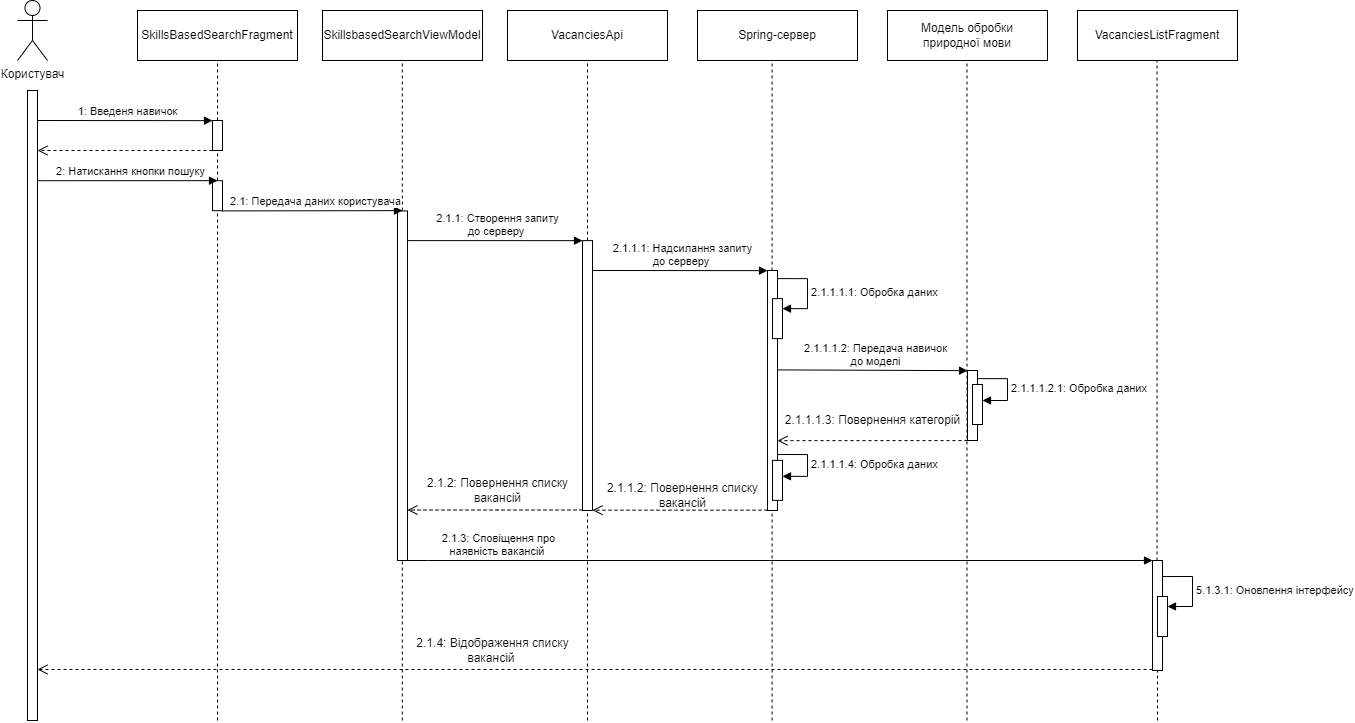

The diagram above was exported from draw.io. Its source (the exported page's mxGraphModel, read from the mxfile embedded in the PNG):
<mxGraphModel dx="2049" dy="987" grid="1" gridSize="10" guides="1" tooltips="1" connect="1" arrows="1" fold="1" page="1" pageScale="1" pageWidth="827" pageHeight="1169" math="0" shadow="0">
  <root>
    <mxCell id="0" />
    <mxCell id="1" parent="0" />
    <mxCell id="lkjpCLRc-B5Etj_P5HLt-2" value="SkillsBasedSearchFragment" style="html=1;whiteSpace=wrap;" vertex="1" parent="1">
      <mxGeometry x="290" y="120" width="160" height="50" as="geometry" />
    </mxCell>
    <mxCell id="lkjpCLRc-B5Etj_P5HLt-3" value="Користувач" style="shape=umlActor;verticalLabelPosition=bottom;verticalAlign=top;html=1;" vertex="1" parent="1">
      <mxGeometry x="170" y="110" width="30" height="60" as="geometry" />
    </mxCell>
    <mxCell id="lkjpCLRc-B5Etj_P5HLt-4" value="SkillsbasedSearchViewModel" style="html=1;whiteSpace=wrap;" vertex="1" parent="1">
      <mxGeometry x="475" y="120" width="160" height="50" as="geometry" />
    </mxCell>
    <mxCell id="lkjpCLRc-B5Etj_P5HLt-5" value="" style="html=1;points=[];perimeter=orthogonalPerimeter;outlineConnect=0;targetShapes=umlLifeline;portConstraint=eastwest;newEdgeStyle={&quot;edgeStyle&quot;:&quot;elbowEdgeStyle&quot;,&quot;elbow&quot;:&quot;vertical&quot;,&quot;curved&quot;:0,&quot;rounded&quot;:0};" vertex="1" parent="1">
      <mxGeometry x="180" y="200" width="10" height="630" as="geometry" />
    </mxCell>
    <mxCell id="lkjpCLRc-B5Etj_P5HLt-6" value="" style="endArrow=none;dashed=1;html=1;rounded=0;entryX=0.5;entryY=1;entryDx=0;entryDy=0;" edge="1" parent="1" target="lkjpCLRc-B5Etj_P5HLt-2">
      <mxGeometry width="50" height="50" relative="1" as="geometry">
        <mxPoint x="370" y="830" as="sourcePoint" />
        <mxPoint x="320" y="240" as="targetPoint" />
      </mxGeometry>
    </mxCell>
    <mxCell id="lkjpCLRc-B5Etj_P5HLt-7" value="" style="html=1;points=[];perimeter=orthogonalPerimeter;outlineConnect=0;targetShapes=umlLifeline;portConstraint=eastwest;newEdgeStyle={&quot;edgeStyle&quot;:&quot;elbowEdgeStyle&quot;,&quot;elbow&quot;:&quot;vertical&quot;,&quot;curved&quot;:0,&quot;rounded&quot;:0};" vertex="1" parent="1">
      <mxGeometry x="365" y="230" width="10" height="30" as="geometry" />
    </mxCell>
    <mxCell id="lkjpCLRc-B5Etj_P5HLt-8" value="1: Введеня навичок" style="html=1;verticalAlign=bottom;endArrow=block;edgeStyle=elbowEdgeStyle;elbow=vertical;curved=0;rounded=0;" edge="1" parent="1" target="lkjpCLRc-B5Etj_P5HLt-7">
      <mxGeometry x="0.0288" relative="1" as="geometry">
        <mxPoint x="190" y="230" as="sourcePoint" />
        <mxPoint as="offset" />
      </mxGeometry>
    </mxCell>
    <mxCell id="lkjpCLRc-B5Etj_P5HLt-9" value="" style="html=1;verticalAlign=bottom;endArrow=open;dashed=1;endSize=8;edgeStyle=elbowEdgeStyle;elbow=vertical;curved=0;rounded=0;" edge="1" parent="1" source="lkjpCLRc-B5Etj_P5HLt-7">
      <mxGeometry relative="1" as="geometry">
        <mxPoint x="190" y="260" as="targetPoint" />
        <Array as="points">
          <mxPoint x="280" y="260" />
        </Array>
      </mxGeometry>
    </mxCell>
    <mxCell id="lkjpCLRc-B5Etj_P5HLt-19" value="" style="html=1;points=[];perimeter=orthogonalPerimeter;outlineConnect=0;targetShapes=umlLifeline;portConstraint=eastwest;newEdgeStyle={&quot;edgeStyle&quot;:&quot;elbowEdgeStyle&quot;,&quot;elbow&quot;:&quot;vertical&quot;,&quot;curved&quot;:0,&quot;rounded&quot;:0};" vertex="1" parent="1">
      <mxGeometry x="365" y="290.21000000000004" width="10" height="30" as="geometry" />
    </mxCell>
    <mxCell id="lkjpCLRc-B5Etj_P5HLt-20" value="2: Натискання кнопки пошуку" style="html=1;verticalAlign=bottom;endArrow=block;edgeStyle=elbowEdgeStyle;elbow=vertical;curved=0;rounded=0;" edge="1" parent="1" target="lkjpCLRc-B5Etj_P5HLt-19">
      <mxGeometry x="0.0288" relative="1" as="geometry">
        <mxPoint x="190" y="290.21000000000004" as="sourcePoint" />
        <mxPoint as="offset" />
      </mxGeometry>
    </mxCell>
    <mxCell id="lkjpCLRc-B5Etj_P5HLt-21" value="" style="endArrow=none;dashed=1;html=1;rounded=0;entryX=0.5;entryY=1;entryDx=0;entryDy=0;" edge="1" parent="1">
      <mxGeometry width="50" height="50" relative="1" as="geometry">
        <mxPoint x="554.86" y="830" as="sourcePoint" />
        <mxPoint x="554.86" y="170" as="targetPoint" />
      </mxGeometry>
    </mxCell>
    <mxCell id="lkjpCLRc-B5Etj_P5HLt-22" value="" style="html=1;points=[];perimeter=orthogonalPerimeter;outlineConnect=0;targetShapes=umlLifeline;portConstraint=eastwest;newEdgeStyle={&quot;edgeStyle&quot;:&quot;elbowEdgeStyle&quot;,&quot;elbow&quot;:&quot;vertical&quot;,&quot;curved&quot;:0,&quot;rounded&quot;:0};" vertex="1" parent="1">
      <mxGeometry x="550" y="320.41" width="10" height="349.59" as="geometry" />
    </mxCell>
    <mxCell id="lkjpCLRc-B5Etj_P5HLt-23" value="2.1: Передача даних користувача" style="html=1;verticalAlign=bottom;endArrow=block;edgeStyle=elbowEdgeStyle;elbow=vertical;curved=0;rounded=0;" edge="1" parent="1" target="lkjpCLRc-B5Etj_P5HLt-22">
      <mxGeometry x="0.0288" relative="1" as="geometry">
        <mxPoint x="375" y="320.41" as="sourcePoint" />
        <mxPoint as="offset" />
      </mxGeometry>
    </mxCell>
    <mxCell id="lkjpCLRc-B5Etj_P5HLt-24" value="VacanciesApi" style="html=1;whiteSpace=wrap;" vertex="1" parent="1">
      <mxGeometry x="660" y="120" width="160" height="50" as="geometry" />
    </mxCell>
    <mxCell id="lkjpCLRc-B5Etj_P5HLt-25" value="" style="endArrow=none;dashed=1;html=1;rounded=0;entryX=0.5;entryY=1;entryDx=0;entryDy=0;" edge="1" parent="1" target="lkjpCLRc-B5Etj_P5HLt-24">
      <mxGeometry width="50" height="50" relative="1" as="geometry">
        <mxPoint x="740" y="830" as="sourcePoint" />
        <mxPoint x="740" y="170" as="targetPoint" />
      </mxGeometry>
    </mxCell>
    <mxCell id="lkjpCLRc-B5Etj_P5HLt-26" value="" style="html=1;points=[];perimeter=orthogonalPerimeter;outlineConnect=0;targetShapes=umlLifeline;portConstraint=eastwest;newEdgeStyle={&quot;edgeStyle&quot;:&quot;elbowEdgeStyle&quot;,&quot;elbow&quot;:&quot;vertical&quot;,&quot;curved&quot;:0,&quot;rounded&quot;:0};" vertex="1" parent="1">
      <mxGeometry x="735" y="350.11" width="10" height="269.89" as="geometry" />
    </mxCell>
    <mxCell id="lkjpCLRc-B5Etj_P5HLt-27" value="2.1.1: Створення запиту &lt;br&gt;до серверу&amp;nbsp;" style="html=1;verticalAlign=bottom;endArrow=block;edgeStyle=elbowEdgeStyle;elbow=vertical;curved=0;rounded=0;" edge="1" parent="1" target="lkjpCLRc-B5Etj_P5HLt-26">
      <mxGeometry x="0.0288" relative="1" as="geometry">
        <mxPoint x="560" y="350.11" as="sourcePoint" />
        <mxPoint as="offset" />
      </mxGeometry>
    </mxCell>
    <mxCell id="lkjpCLRc-B5Etj_P5HLt-28" value="Spring-сервер" style="html=1;whiteSpace=wrap;" vertex="1" parent="1">
      <mxGeometry x="850" y="120" width="160" height="50" as="geometry" />
    </mxCell>
    <mxCell id="lkjpCLRc-B5Etj_P5HLt-29" value="" style="endArrow=none;dashed=1;html=1;rounded=0;entryX=0.5;entryY=1;entryDx=0;entryDy=0;" edge="1" parent="1">
      <mxGeometry width="50" height="50" relative="1" as="geometry">
        <mxPoint x="924.58" y="830" as="sourcePoint" />
        <mxPoint x="924.58" y="170" as="targetPoint" />
      </mxGeometry>
    </mxCell>
    <mxCell id="lkjpCLRc-B5Etj_P5HLt-30" value="" style="html=1;points=[];perimeter=orthogonalPerimeter;outlineConnect=0;targetShapes=umlLifeline;portConstraint=eastwest;newEdgeStyle={&quot;edgeStyle&quot;:&quot;elbowEdgeStyle&quot;,&quot;elbow&quot;:&quot;vertical&quot;,&quot;curved&quot;:0,&quot;rounded&quot;:0};" vertex="1" parent="1">
      <mxGeometry x="920" y="379.98" width="10" height="240.02" as="geometry" />
    </mxCell>
    <mxCell id="lkjpCLRc-B5Etj_P5HLt-31" value="2.1.1.1: Надсилання запиту&lt;br style=&quot;border-color: var(--border-color);&quot;&gt;до серверу&amp;nbsp;" style="html=1;verticalAlign=bottom;endArrow=block;edgeStyle=elbowEdgeStyle;elbow=vertical;curved=0;rounded=0;" edge="1" parent="1" target="lkjpCLRc-B5Etj_P5HLt-30">
      <mxGeometry x="0.0288" relative="1" as="geometry">
        <mxPoint x="745" y="379.98" as="sourcePoint" />
        <mxPoint as="offset" />
      </mxGeometry>
    </mxCell>
    <mxCell id="lkjpCLRc-B5Etj_P5HLt-32" value="" style="html=1;verticalAlign=bottom;endArrow=open;dashed=1;endSize=8;edgeStyle=elbowEdgeStyle;elbow=vertical;curved=0;rounded=0;" edge="1" parent="1">
      <mxGeometry relative="1" as="geometry">
        <mxPoint x="745" y="619.6800000000001" as="targetPoint" />
        <Array as="points">
          <mxPoint x="835" y="619.6800000000001" />
        </Array>
        <mxPoint x="920" y="619.6800000000001" as="sourcePoint" />
      </mxGeometry>
    </mxCell>
    <mxCell id="lkjpCLRc-B5Etj_P5HLt-33" value="2.1.1.2:&amp;nbsp;Повернення списку &lt;br&gt;вакансій" style="text;html=1;align=center;verticalAlign=middle;resizable=0;points=[];autosize=1;strokeColor=none;fillColor=none;" vertex="1" parent="1">
      <mxGeometry x="750" y="585" width="170" height="40" as="geometry" />
    </mxCell>
    <mxCell id="lkjpCLRc-B5Etj_P5HLt-36" value="VacanciesListFragment" style="html=1;whiteSpace=wrap;" vertex="1" parent="1">
      <mxGeometry x="1230" y="120" width="160" height="50" as="geometry" />
    </mxCell>
    <mxCell id="lkjpCLRc-B5Etj_P5HLt-37" value="" style="endArrow=none;dashed=1;html=1;rounded=0;entryX=0.5;entryY=1;entryDx=0;entryDy=0;" edge="1" parent="1" source="lkjpCLRc-B5Etj_P5HLt-40">
      <mxGeometry width="50" height="50" relative="1" as="geometry">
        <mxPoint x="1309.5" y="830" as="sourcePoint" />
        <mxPoint x="1309.5" y="170" as="targetPoint" />
      </mxGeometry>
    </mxCell>
    <mxCell id="lkjpCLRc-B5Etj_P5HLt-38" value="2.1.3: Сповіщення про &lt;br&gt;наявність вакансій&amp;nbsp;" style="html=1;verticalAlign=bottom;endArrow=block;edgeStyle=elbowEdgeStyle;elbow=vertical;curved=0;rounded=0;" edge="1" parent="1" target="lkjpCLRc-B5Etj_P5HLt-40" source="lkjpCLRc-B5Etj_P5HLt-22">
      <mxGeometry x="-0.7584" relative="1" as="geometry">
        <mxPoint x="560" y="630" as="sourcePoint" />
        <mxPoint x="1" as="offset" />
        <mxPoint x="1060" y="600" as="targetPoint" />
        <Array as="points">
          <mxPoint x="580" y="670" />
          <mxPoint x="600" y="630" />
        </Array>
      </mxGeometry>
    </mxCell>
    <mxCell id="lkjpCLRc-B5Etj_P5HLt-39" value="" style="endArrow=none;dashed=1;html=1;rounded=0;entryX=0.5;entryY=1;entryDx=0;entryDy=0;" edge="1" parent="1" target="lkjpCLRc-B5Etj_P5HLt-40">
      <mxGeometry width="50" height="50" relative="1" as="geometry">
        <mxPoint x="1310" y="830" as="sourcePoint" />
        <mxPoint x="1309.5" y="279.89" as="targetPoint" />
      </mxGeometry>
    </mxCell>
    <mxCell id="lkjpCLRc-B5Etj_P5HLt-40" value="" style="html=1;points=[];perimeter=orthogonalPerimeter;outlineConnect=0;targetShapes=umlLifeline;portConstraint=eastwest;newEdgeStyle={&quot;edgeStyle&quot;:&quot;elbowEdgeStyle&quot;,&quot;elbow&quot;:&quot;vertical&quot;,&quot;curved&quot;:0,&quot;rounded&quot;:0};" vertex="1" parent="1">
      <mxGeometry x="1305" y="670" width="10" height="110" as="geometry" />
    </mxCell>
    <mxCell id="lkjpCLRc-B5Etj_P5HLt-41" value="" style="html=1;points=[];perimeter=orthogonalPerimeter;outlineConnect=0;targetShapes=umlLifeline;portConstraint=eastwest;newEdgeStyle={&quot;edgeStyle&quot;:&quot;elbowEdgeStyle&quot;,&quot;elbow&quot;:&quot;vertical&quot;,&quot;curved&quot;:0,&quot;rounded&quot;:0};" vertex="1" parent="1">
      <mxGeometry x="1310" y="706.03" width="10" height="40" as="geometry" />
    </mxCell>
    <mxCell id="lkjpCLRc-B5Etj_P5HLt-42" value="5.1.3.1: Оновлення інтерфейсу" style="html=1;align=left;spacingLeft=2;endArrow=block;rounded=0;edgeStyle=orthogonalEdgeStyle;curved=0;rounded=0;" edge="1" parent="1" target="lkjpCLRc-B5Etj_P5HLt-41">
      <mxGeometry x="0.0345" relative="1" as="geometry">
        <mxPoint x="1315" y="686.03" as="sourcePoint" />
        <Array as="points">
          <mxPoint x="1345" y="716.03" />
        </Array>
        <mxPoint as="offset" />
      </mxGeometry>
    </mxCell>
    <mxCell id="lkjpCLRc-B5Etj_P5HLt-43" value="" style="html=1;verticalAlign=bottom;endArrow=open;dashed=1;endSize=8;edgeStyle=elbowEdgeStyle;elbow=vertical;curved=0;rounded=0;" edge="1" parent="1" target="lkjpCLRc-B5Etj_P5HLt-5">
      <mxGeometry relative="1" as="geometry">
        <mxPoint x="380" y="779.0000000000002" as="targetPoint" />
        <Array as="points">
          <mxPoint x="1220" y="779" />
        </Array>
        <mxPoint x="1305" y="779" as="sourcePoint" />
      </mxGeometry>
    </mxCell>
    <mxCell id="lkjpCLRc-B5Etj_P5HLt-44" value="" style="html=1;points=[];perimeter=orthogonalPerimeter;outlineConnect=0;targetShapes=umlLifeline;portConstraint=eastwest;newEdgeStyle={&quot;edgeStyle&quot;:&quot;elbowEdgeStyle&quot;,&quot;elbow&quot;:&quot;vertical&quot;,&quot;curved&quot;:0,&quot;rounded&quot;:0};" vertex="1" parent="1">
      <mxGeometry x="925" y="408.12" width="10" height="40" as="geometry" />
    </mxCell>
    <mxCell id="lkjpCLRc-B5Etj_P5HLt-45" value="2.1.1.1.1: Обробка даних" style="html=1;align=left;spacingLeft=2;endArrow=block;rounded=0;edgeStyle=orthogonalEdgeStyle;curved=0;rounded=0;" edge="1" parent="1" target="lkjpCLRc-B5Etj_P5HLt-44">
      <mxGeometry x="0.0345" relative="1" as="geometry">
        <mxPoint x="930" y="388.12" as="sourcePoint" />
        <Array as="points">
          <mxPoint x="960" y="418.12" />
        </Array>
        <mxPoint as="offset" />
      </mxGeometry>
    </mxCell>
    <mxCell id="lkjpCLRc-B5Etj_P5HLt-46" value="2.1.4: Відображення списку &lt;br&gt;вакансій&lt;span style=&quot;font-size: 11px; background-color: rgb(255, 255, 255);&quot;&gt;&amp;nbsp;&lt;/span&gt;" style="text;html=1;align=center;verticalAlign=middle;resizable=0;points=[];autosize=1;strokeColor=none;fillColor=none;" vertex="1" parent="1">
      <mxGeometry x="555" y="740" width="180" height="40" as="geometry" />
    </mxCell>
    <mxCell id="lkjpCLRc-B5Etj_P5HLt-47" value="Модель обробки &lt;br&gt;природної мови" style="html=1;whiteSpace=wrap;" vertex="1" parent="1">
      <mxGeometry x="1040" y="120" width="160" height="50" as="geometry" />
    </mxCell>
    <mxCell id="lkjpCLRc-B5Etj_P5HLt-48" value="" style="endArrow=none;dashed=1;html=1;rounded=0;entryX=0.5;entryY=1;entryDx=0;entryDy=0;" edge="1" parent="1">
      <mxGeometry width="50" height="50" relative="1" as="geometry">
        <mxPoint x="1119.5" y="830" as="sourcePoint" />
        <mxPoint x="1119.5" y="170" as="targetPoint" />
      </mxGeometry>
    </mxCell>
    <mxCell id="lkjpCLRc-B5Etj_P5HLt-49" value="2.1.1.1.2: Передача навичок &lt;br&gt;до моделі" style="html=1;verticalAlign=bottom;endArrow=block;edgeStyle=elbowEdgeStyle;elbow=vertical;curved=0;rounded=0;" edge="1" parent="1">
      <mxGeometry x="0.0288" relative="1" as="geometry">
        <mxPoint x="930" y="479.39" as="sourcePoint" />
        <mxPoint as="offset" />
        <mxPoint x="1120" y="480" as="targetPoint" />
      </mxGeometry>
    </mxCell>
    <mxCell id="lkjpCLRc-B5Etj_P5HLt-50" value="" style="html=1;points=[];perimeter=orthogonalPerimeter;outlineConnect=0;targetShapes=umlLifeline;portConstraint=eastwest;newEdgeStyle={&quot;edgeStyle&quot;:&quot;elbowEdgeStyle&quot;,&quot;elbow&quot;:&quot;vertical&quot;,&quot;curved&quot;:0,&quot;rounded&quot;:0};" vertex="1" parent="1">
      <mxGeometry x="1120" y="480" width="10" height="70" as="geometry" />
    </mxCell>
    <mxCell id="lkjpCLRc-B5Etj_P5HLt-51" value="" style="html=1;points=[];perimeter=orthogonalPerimeter;outlineConnect=0;targetShapes=umlLifeline;portConstraint=eastwest;newEdgeStyle={&quot;edgeStyle&quot;:&quot;elbowEdgeStyle&quot;,&quot;elbow&quot;:&quot;vertical&quot;,&quot;curved&quot;:0,&quot;rounded&quot;:0};" vertex="1" parent="1">
      <mxGeometry x="1125" y="494" width="10" height="40" as="geometry" />
    </mxCell>
    <mxCell id="lkjpCLRc-B5Etj_P5HLt-52" value="2.1.1.1.2.1: Обробка даних" style="html=1;align=left;spacingLeft=2;endArrow=block;rounded=0;edgeStyle=orthogonalEdgeStyle;curved=0;rounded=0;" edge="1" parent="1" target="lkjpCLRc-B5Etj_P5HLt-51">
      <mxGeometry x="0.0345" relative="1" as="geometry">
        <mxPoint x="1130" y="488.14" as="sourcePoint" />
        <Array as="points">
          <mxPoint x="1160" y="488" />
          <mxPoint x="1160" y="510" />
        </Array>
        <mxPoint as="offset" />
      </mxGeometry>
    </mxCell>
    <mxCell id="lkjpCLRc-B5Etj_P5HLt-54" value="" style="html=1;verticalAlign=bottom;endArrow=open;dashed=1;endSize=8;edgeStyle=elbowEdgeStyle;elbow=vertical;curved=0;rounded=0;" edge="1" parent="1">
      <mxGeometry relative="1" as="geometry">
        <mxPoint x="930" y="550" as="targetPoint" />
        <Array as="points" />
        <mxPoint x="1120" y="550.09" as="sourcePoint" />
      </mxGeometry>
    </mxCell>
    <mxCell id="lkjpCLRc-B5Etj_P5HLt-55" value="2.1.1.1.3:&amp;nbsp;Повернення категорій" style="text;html=1;align=center;verticalAlign=middle;resizable=0;points=[];autosize=1;strokeColor=none;fillColor=none;" vertex="1" parent="1">
      <mxGeometry x="925" y="515" width="200" height="30" as="geometry" />
    </mxCell>
    <mxCell id="lkjpCLRc-B5Etj_P5HLt-60" value="" style="html=1;points=[];perimeter=orthogonalPerimeter;outlineConnect=0;targetShapes=umlLifeline;portConstraint=eastwest;newEdgeStyle={&quot;edgeStyle&quot;:&quot;elbowEdgeStyle&quot;,&quot;elbow&quot;:&quot;vertical&quot;,&quot;curved&quot;:0,&quot;rounded&quot;:0};" vertex="1" parent="1">
      <mxGeometry x="925" y="569.88" width="10" height="40" as="geometry" />
    </mxCell>
    <mxCell id="lkjpCLRc-B5Etj_P5HLt-61" value="2.1.1.1.4:&amp;nbsp;Обробка даних" style="html=1;align=left;spacingLeft=2;endArrow=block;rounded=0;edgeStyle=orthogonalEdgeStyle;curved=0;rounded=0;" edge="1" parent="1" target="lkjpCLRc-B5Etj_P5HLt-60">
      <mxGeometry x="0.0345" relative="1" as="geometry">
        <mxPoint x="930" y="564.02" as="sourcePoint" />
        <Array as="points">
          <mxPoint x="960" y="563.88" />
          <mxPoint x="960" y="585.88" />
        </Array>
        <mxPoint as="offset" />
      </mxGeometry>
    </mxCell>
    <mxCell id="lkjpCLRc-B5Etj_P5HLt-62" value="" style="html=1;verticalAlign=bottom;endArrow=open;dashed=1;endSize=8;edgeStyle=elbowEdgeStyle;elbow=vertical;curved=0;rounded=0;" edge="1" parent="1">
      <mxGeometry relative="1" as="geometry">
        <mxPoint x="560" y="619.53" as="targetPoint" />
        <Array as="points">
          <mxPoint x="650" y="619.53" />
        </Array>
        <mxPoint x="735" y="619.53" as="sourcePoint" />
      </mxGeometry>
    </mxCell>
    <mxCell id="lkjpCLRc-B5Etj_P5HLt-63" value="2.1.2: Повернення списку &lt;br&gt;вакансій" style="text;html=1;align=center;verticalAlign=middle;resizable=0;points=[];autosize=1;strokeColor=none;fillColor=none;" vertex="1" parent="1">
      <mxGeometry x="570" y="579.53" width="160" height="40" as="geometry" />
    </mxCell>
  </root>
</mxGraphModel>